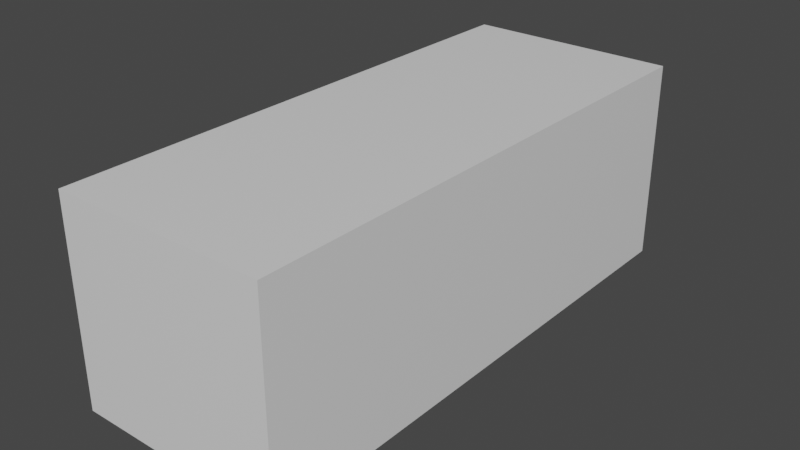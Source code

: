 # Source: scene-4.blend  (saved by Blender 2.80.75; exported with 4.5.12 LTS)
import bpy
from mathutils import Matrix  # noqa: F401  (used for matrix-valued properties, if any)

bpy.ops.wm.read_factory_settings(use_empty=True)
scene = bpy.context.scene
scene.name = 'Scene'

# ---- collections
col_helpers = bpy.data.collections.new('helpers'); scene.collection.children.link(col_helpers)
col_car = bpy.data.collections.new('car'); scene.collection.children.link(col_car)

# ---- materials (node trees are filled in below, after node groups)
mat_material = bpy.data.materials.new('Material')
mat_material.alpha_threshold = 0.0
mat_material.use_transparent_shadow = False
mat_material.line_color = (0.0, 0.0, 0.0, 1.0)

# ---- material node trees
mat_material.use_nodes = True; mat_material.node_tree.nodes.clear()
_N = mat_material.node_tree.nodes; _L = mat_material.node_tree.links
n0 = _N.new('ShaderNodeOutputMaterial'); n0.name = 'Material Output'; n0.location = (300, 300)
n1 = _N.new('ShaderNodeBsdfPrincipled'); n1.name = 'Principled BSDF'; n1.location = (10, 300)
n1.distribution = 'GGX'
n1.subsurface_method = 'BURLEY'
n1.inputs[2].default_value = 0.4
n1.inputs[3].default_value = 1.45
n1.inputs[27].default_value = (0.0, 0.0, 0.0, 1.0)
n1.inputs[28].default_value = 1.0
_L.new(n1.outputs[0], n0.inputs[0])
n0.is_active_output = True

# ---- world
world_world = bpy.data.worlds.new('World'); scene.world = world_world
world_world.use_nodes = True; world_world.node_tree.nodes.clear()
_N = world_world.node_tree.nodes; _L = world_world.node_tree.links
n0 = _N.new('ShaderNodeOutputWorld'); n0.name = 'World Output'; n0.location = (300, 300)
n1 = _N.new('ShaderNodeBackground'); n1.name = 'Background'; n1.location = (10, 300)
n1.inputs[0].default_value = (0.05088, 0.05088, 0.05088, 1.0)
_L.new(n1.outputs[0], n0.inputs[0])
n0.is_active_output = True
world_world.color = (0.05088, 0.05088, 0.05088)
world_world.use_sun_shadow = False
world_world.sun_shadow_jitter_overblur = 0.0

# ---- meshes
me_cube = bpy.data.meshes.new('Cube')
me_cube.from_pydata([(1.0, 1.0, 1.0), (1.0, 1.0, -1.0), (1.0, -1.0, 1.0), (1.0, -1.0, -1.0), (-1.0, 1.0, 1.0), (-1.0, 1.0, -1.0), (-1.0, -1.0, 1.0), (-1.0, -1.0, -1.0)], [], [(0, 4, 6, 2), (3, 2, 6, 7), (7, 6, 4, 5), (5, 1, 3, 7), (1, 0, 2, 3), (5, 4, 0, 1)])
_uv = me_cube.uv_layers.new(name='UVMap')
_uv.uv.foreach_set('vector', [0.375, 0.0, 0.625, 0.0, 0.625, 0.25, 0.375, 0.25, 0.375, 0.25, 0.625, 0.25, 0.625, 0.5, 0.375, 0.5, 0.375, 0.5, 0.625, 0.5, 0.625, 0.75, 0.375, 0.75, 0.375, 0.75, 0.625, 0.75, 0.625, 1.0, 0.375, 1.0, 0.125, 0.5, 0.375, 0.5, 0.375, 0.75, 0.125, 0.75, 0.625, 0.5, 0.875, 0.5, 0.875, 0.75, 0.625, 0.75])
me_cube.materials.append(mat_material)
me_cube.use_remesh_preserve_volume = False
me_cube.use_remesh_preserve_attributes = False
me_cube.use_mirror_vertex_groups = False
me_cube.update()
me_cube_001 = bpy.data.meshes.new('Cube.001')
me_cube_001.from_pydata([(0.7225, -1.569, 0.1597), (0.7225, -1.662, -0.3725), (0.7225, -1.706, 0.09741), (0.7225, -1.717, -0.2842), (0.7225, -0.8108, -0.4555), (0.7225, -0.7122, 0.2012), (0.7225, 0.6475, -0.4555), (0.7225, 0.6631, 0.2012), (0.7225, 1.333, -0.3621), (0.7225, 1.33, 0.1829), (0.7225, 1.705, -0.3193), (0.7225, 1.747, 0.1582), (0.7225, 1.795, -0.2256), (0.7225, 1.83, 0.1113)], [], [(1, 0, 2, 3), (0, 1, 4, 5), (5, 4, 6, 7), (7, 6, 8, 9), (9, 8, 10, 11), (11, 10, 12, 13)])
_uv = me_cube_001.uv_layers.new(name='UVMap')
_uv.uv.foreach_set('vector', [0.375, 0.5, 0.625, 0.5, 0.625, 0.75, 0.375, 0.75, 0.625, 0.5, 0.375, 0.5, 0.375, 0.5, 0.625, 0.5, 0.625, 0.5, 0.375, 0.5, 0.375, 0.5, 0.625, 0.5, 0.625, 0.5, 0.375, 0.5, 0.375, 0.5, 0.625, 0.5, 0.625, 0.5, 0.375, 0.5, 0.375, 0.5, 0.625, 0.5, 0.625, 0.5, 0.375, 0.5, 0.375, 0.5, 0.625, 0.5])
me_cube_001.use_remesh_preserve_volume = False
me_cube_001.use_remesh_preserve_attributes = False
me_cube_001.use_mirror_vertex_groups = False
me_cube_001.update()

# ---- objects
ob_ref_back = bpy.data.objects.new('ref-back', None)
ob_ref_front = bpy.data.objects.new('ref-front', None)
ob_ref_side = bpy.data.objects.new('ref-side', None)
ob_ref_top = bpy.data.objects.new('ref-top', None)
ob_scale_ref = bpy.data.objects.new('scale-ref', me_cube)
ob_car = bpy.data.objects.new('car', me_cube_001)

# ---- transforms, parenting, visibility, modifiers, constraints
ob_ref_back.location = (-0.0504, -2.777e-07, 1.512)
ob_ref_back.rotation_euler = (1.571, -0.0, -0.0)
ob_ref_back.scale = (1.106, 1.106, 1.106)
ob_ref_back.empty_display_type = 'IMAGE'
ob_ref_back.empty_display_size = 5.0
ob_ref_back.empty_image_offset = (-0.852, -0.772)
ob_ref_back.empty_image_depth = 'FRONT'
ob_ref_back.show_empty_image_perspective = False
ob_ref_back.use_empty_image_alpha = True
ob_ref_back.empty_image_side = 'BACK'
ob_ref_back.color = (1.0, 1.0, 1.0, 0.25)
ob_ref_back.hide_select = True
ob_ref_back.lineart.crease_threshold = 0.0
ob_ref_front.location = (-4.657e-08, 1.693e-09, -0.0126)
ob_ref_front.rotation_euler = (1.571, -0.0, -0.0)
ob_ref_front.scale = (1.106, 1.106, 1.106)
ob_ref_front.empty_display_type = 'IMAGE'
ob_ref_front.empty_display_size = 5.0
ob_ref_front.empty_image_offset = (-0.852, -0.772)
ob_ref_front.empty_image_depth = 'FRONT'
ob_ref_front.show_empty_image_perspective = False
ob_ref_front.use_empty_image_alpha = True
ob_ref_front.empty_image_side = 'FRONT'
ob_ref_front.color = (1.0, 1.0, 1.0, 0.25)
ob_ref_front.hide_select = True
ob_ref_front.lineart.crease_threshold = 0.0
ob_ref_side.location = (0.2268, 2.823, -4.768e-07)
ob_ref_side.rotation_euler = (1.571, -1.629e-07, 1.571)
ob_ref_side.scale = (1.106, 1.106, 1.106)
ob_ref_side.empty_display_type = 'IMAGE'
ob_ref_side.empty_display_size = 5.0
ob_ref_side.empty_image_offset = (-0.852, -0.772)
ob_ref_side.empty_image_depth = 'FRONT'
ob_ref_side.show_empty_image_perspective = False
ob_ref_side.use_empty_image_alpha = True
ob_ref_side.empty_image_side = 'FRONT'
ob_ref_side.color = (1.0, 1.0, 1.0, 0.25)
ob_ref_side.hide_select = True
ob_ref_side.lineart.crease_threshold = 0.0
ob_ref_top.location = (-1.537, 2.76, -0.6048)
ob_ref_top.rotation_euler = (0.0, -0.0, 1.571)
ob_ref_top.scale = (1.106, 1.106, 1.106)
ob_ref_top.empty_display_type = 'IMAGE'
ob_ref_top.empty_display_size = 5.0
ob_ref_top.empty_image_offset = (-0.852, -0.772)
ob_ref_top.empty_image_depth = 'FRONT'
ob_ref_top.show_empty_image_perspective = False
ob_ref_top.use_empty_image_alpha = True
ob_ref_top.empty_image_side = 'FRONT'
ob_ref_top.color = (1.0, 1.0, 1.0, 0.25)
ob_ref_top.hide_select = True
ob_ref_top.lineart.crease_threshold = 0.0
ob_scale_ref.location = (0.0, 0.0, 0.0)
ob_scale_ref.scale = (0.745, 1.885, 0.71)
ob_scale_ref.lock_rotations_4d = False
ob_scale_ref.empty_display_type = 'ARROWS'
ob_scale_ref.lineart.crease_threshold = 0.0
ob_car.location = (0.0, 0.0, 0.0)
ob_car.lineart.crease_threshold = 0.0
_m = ob_car.modifiers.new('Mirror', 'MIRROR')

# ---- collection membership
col_helpers.objects.link(ob_ref_back)
col_helpers.objects.link(ob_ref_front)
col_helpers.objects.link(ob_ref_side)
col_helpers.objects.link(ob_ref_top)
col_helpers.objects.link(ob_scale_ref)
col_car.objects.link(ob_car)

# ---- scene / render settings (as saved in the file)
scene.frame_start = 1; scene.frame_end = 250; scene.frame_set(1)
scene.render.engine = 'BLENDER_EEVEE_NEXT'
scene.cycles.use_denoising = False
scene.cycles.samples = 128
scene.cycles.sampling_pattern = 'TABULATED_SOBOL'
scene.cycles.use_adaptive_sampling = False
scene.cycles.use_light_tree = False
scene.view_settings.view_transform = 'Filmic'
bpy.context.view_layer.update()

# ---- added for rendering (the .blend has no active camera and no usable light): camera, sun
cam_auto = bpy.data.cameras.new('AutoCamera')
cam_auto.lens = 50.0
cam_auto.sensor_width = 36.0
cam_auto.clip_end = 1000.0
ob_auto_camera = bpy.data.objects.new('AutoCamera', cam_auto)
scene.collection.objects.link(ob_auto_camera)
ob_auto_camera.location = (3.9741, -4.76891, 3.17928)
ob_auto_camera.rotation_euler = (1.09748, -7.21219e-08, 0.694738)
scene.camera = ob_auto_camera
light_auto_sun = bpy.data.lights.new('AutoSun', 'SUN')
light_auto_sun.energy = 3.0
light_auto_sun.angle = 0.0523599
ob_auto_sun = bpy.data.objects.new('AutoSun', light_auto_sun)
scene.collection.objects.link(ob_auto_sun)
ob_auto_sun.rotation_euler = (0.872665, 0.174533, 0.523599)
bpy.context.view_layer.update()
